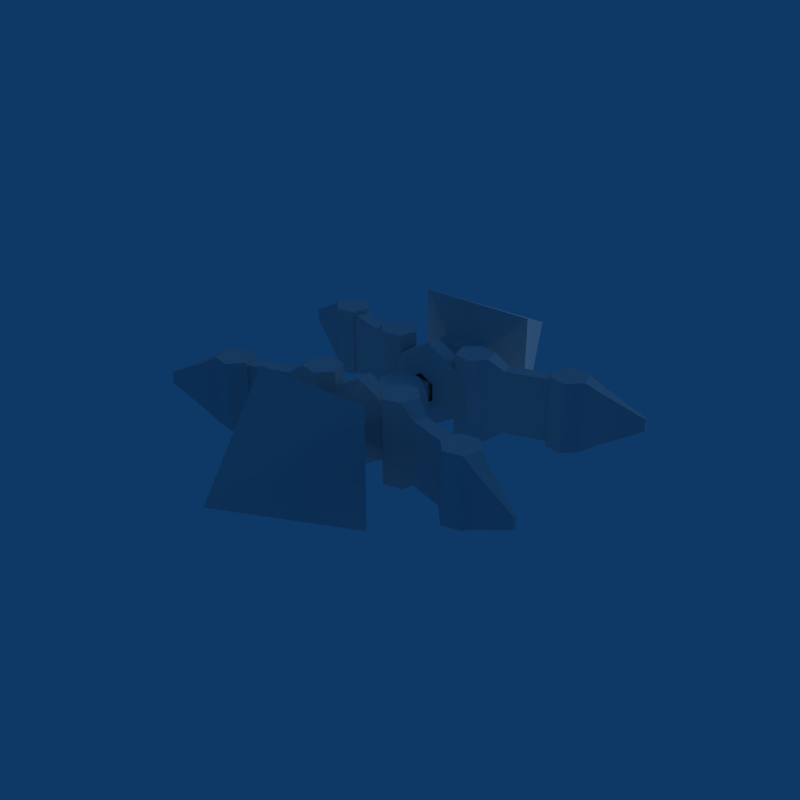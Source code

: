 # Source: Enemy_Pike.blend  (saved by Blender 2.49.2; exported with 4.5.12 LTS)
import bpy
from mathutils import Matrix  # noqa: F401  (used for matrix-valued properties, if any)

bpy.ops.wm.read_factory_settings(use_empty=True)
scene = bpy.context.scene
scene.name = 'Scene'

# ---- collections
col_collection_1 = bpy.data.collections.new('Collection 1'); scene.collection.children.link(col_collection_1)

# ---- world
world_world = bpy.data.worlds.new('World'); scene.world = world_world
world_world.color = (0.05656, 0.2208, 0.4)
world_world.use_sun_shadow = False
world_world.sun_shadow_jitter_overblur = 0.0
world_world.cycles.sampling_method = 'MANUAL'
world_world.cycles.sample_map_resolution = 256

# ---- lights
light_lamp = bpy.data.lights.new('Lamp', 'SUN')
light_lamp.transmission_factor = 0.0
light_lamp.angle = 1.571
light_lamp.energy = 1.0
light_lamp.shadow_buffer_clip_start = 0.5
light_lamp.shadow_soft_size = 1.0
light_lamp.shadow_cascade_max_distance = 1000.0
light_lamp.cycles.use_multiple_importance_sampling = False

# ---- meshes
me_pike = bpy.data.meshes.new('Pike')
me_pike.from_pydata([(4.891e-06, -0.1554, -1.214), (4.891e-06, -1.181, -1.214), (4.891e-06, -0.1554, -0.1167), (4.891e-06, -1.181, -0.1167), (0.4749, -0.1554, -0.3909), (0.4749, -1.181, -0.3909), (-0.4749, -0.1554, -0.3909), (-0.4749, -1.181, -0.3909), (0.4749, -0.1554, -0.9393), (0.4749, -1.181, -0.9393), (-0.4749, -0.1554, -0.9393), (-0.4749, -1.181, -0.9393), (0.4749, 0.0417, -0.3909), (-0.4749, 0.0417, -0.3909), (-0.4749, -1.378, -0.3909), (0.4749, 0.0417, -0.9393), (0.4749, -1.378, -0.9393), (-0.4749, 0.0417, -0.9393), (4.891e-06, 0.0417, -1.214), (4.891e-06, -1.378, -1.214), (-0.4749, -1.378, -0.9393), (0.4749, -1.378, -0.3909), (4.891e-06, 0.0417, -0.1167), (4.891e-06, -1.378, -0.1167), (0.1588, -1.518, -0.5734), (-0.1588, 0.182, -0.5734), (-0.1588, -1.518, -0.5734), (0.1588, -1.518, -0.7568), (4.891e-06, 0.182, -0.8485), (4.891e-06, -1.518, -0.8485), (-0.1588, 0.182, -0.7568), (-0.1588, -1.518, -0.7568), (0.1588, 0.182, -0.7568), (0.1588, 0.182, -0.5734), (4.891e-06, 0.182, -0.4817), (4.891e-06, -1.518, -0.4817), (0.1748, -0.2842, -0.5642), (-0.1748, -0.2842, -0.5642), (-0.1748, -1.052, -0.5642), (0.1748, -0.2842, -0.766), (0.1748, -1.052, -0.766), (-0.1748, -0.2842, -0.766), (-0.1748, -1.052, -0.766), (4.891e-06, -0.2842, -0.8669), (4.891e-06, -1.052, -0.8669), (0.1748, -1.052, -0.5642), (4.891e-06, -0.2842, -0.4633), (4.891e-06, -1.052, -0.4633), (0.7249, 0.1729, -1.194), (0.7249, -1.509, -1.194), (-0.7249, 0.1729, -1.194), (-0.7249, -1.509, -1.194), (0.7952, -0.04748, -1.192), (0.7952, -1.289, -1.192), (-0.7951, -0.04748, -1.192), (-0.7951, -1.289, -1.192), (0.6394, -0.2185, -1.191), (0.6394, -1.118, -1.191), (-0.6394, -0.2185, -1.191), (-0.6394, -1.118, -1.191), (0.4134, -0.1691, -1.193), (0.4134, -1.167, -1.193), (-0.4134, -0.1691, -1.193), (-0.4134, -1.167, -1.193), (0.3432, 0.05128, -1.196), (0.3432, -1.387, -1.196), (-0.3432, 0.05128, -1.196), (-0.3432, -1.387, -1.196), (0.499, 0.2223, -1.196), (0.499, -1.558, -1.196), (-0.4989, 0.2223, -1.196), (-0.4989, -1.558, -1.196), (0.7237, 0.1746, -0.1371), (0.7237, -1.511, -0.1371), (-0.7237, 0.1746, -0.1371), (-0.7237, -1.511, -0.1371), (0.7939, -0.04574, -0.1347), (0.7939, -1.29, -0.1347), (-0.7939, -0.04574, -0.1347), (-0.7939, -1.29, -0.1347), (0.6382, -0.2168, -0.1342), (0.6382, -1.119, -0.1342), (-0.6382, -0.2168, -0.1342), (-0.6382, -1.119, -0.1342), (0.4122, -0.1674, -0.136), (0.4122, -1.169, -0.136), (-0.4122, -0.1674, -0.136), (-0.4122, -1.169, -0.136), (0.342, 0.05302, -0.1383), (0.342, -1.389, -0.1383), (-0.342, 0.05302, -0.1383), (-0.342, -1.389, -0.1383), (0.4977, 0.224, -0.1388), (0.4977, -1.56, -0.1388), (-0.4977, 0.224, -0.1388), (-0.4977, -1.56, -0.1388), (0.5692, 0.001902, -1.194), (0.5692, -1.338, -1.194), (-0.5692, 0.001902, -1.194), (-0.5692, -1.338, -1.194), (0.568, 0.003638, -0.1365), (0.568, -1.34, -0.1365), (-0.5679, 0.003638, -0.1365), (-0.5679, -1.34, -0.1365), (0.9134, 0.204, -1.059), (0.9134, -1.54, -1.059), (-0.9134, 0.204, -1.059), (-0.9134, -1.54, -1.059), (0.9125, 0.2053, -0.2719), (0.9125, -1.541, -0.2719), (-0.9124, 0.2053, -0.2719), (-0.9124, -1.541, -0.2719), (0.9656, 0.03992, -1.057), (0.9656, -1.376, -1.057), (-0.9656, 0.03992, -1.057), (-0.9656, -1.376, -1.057), (0.9647, 0.04121, -0.2702), (0.9647, -1.377, -0.2702), (-0.9647, 0.04121, -0.2702), (-0.9647, -1.377, -0.2702), (1.597, 0.4219, -1.059), (1.597, -1.758, -1.059), (-1.597, 0.4219, -1.059), (-1.597, -1.758, -1.059), (1.649, 0.2578, -1.057), (1.649, -1.594, -1.057), (-1.649, 0.2578, -1.057), (-1.649, -1.594, -1.057), (1.649, 0.2591, -0.2698), (1.649, -1.595, -0.2698), (-1.649, 0.2591, -0.2698), (-1.649, -1.595, -0.2698), (1.596, 0.4232, -0.2715), (1.596, -1.759, -0.2715), (-1.596, 0.4232, -0.2715), (-1.596, -1.759, -0.2715), (2.486, 0.631, -0.5908), (2.486, -1.967, -0.5908), (-2.486, 0.631, -0.5908), (-2.486, -1.967, -0.5908), (2.498, 0.5936, -0.5905), (2.498, -1.93, -0.5905), (-2.498, 0.5936, -0.5905), (-2.498, -1.93, -0.5905), (2.498, 0.5933, -0.7391), (2.498, -1.929, -0.7391), (-2.498, 0.5933, -0.7391), (-2.498, -1.929, -0.7391), (2.486, 0.6307, -0.7394), (2.486, -1.967, -0.7394), (-2.486, 0.6307, -0.7394), (-2.486, -1.967, -0.7394), (2.035, 0.3882, -0.3379), (2.035, -1.724, -0.3379), (-2.035, 0.3882, -0.3379), (-2.035, -1.724, -0.3379), (2.036, 0.3869, -0.9901), (2.036, -1.723, -0.9901), (-2.036, 0.3869, -0.9901), (-2.036, -1.723, -0.9901), (1.982, 0.5523, -0.3393), (1.982, -1.888, -0.3393), (-1.982, 0.5523, -0.3393), (-1.982, -1.888, -0.3393), (1.983, 0.551, -0.9915), (1.983, -1.887, -0.9915), (-1.983, 0.551, -0.9915), (-1.983, -1.887, -0.9915), (1.638, 0.3506, -0.2271), (1.638, -1.687, -0.2271), (-1.638, 0.3506, -0.2271), (-1.638, -1.687, -0.2271), (1.639, 0.3489, -1.103), (1.639, -1.685, -1.103), (-1.639, 0.3489, -1.103), (-1.639, -1.685, -1.103), (1.568, 0.571, -0.229), (1.568, -1.907, -0.229), (-1.568, 0.571, -0.229), (-1.568, -1.907, -0.229), (1.412, 0.4, -0.2285), (1.412, -1.736, -0.2285), (-1.412, 0.4, -0.2285), (-1.412, -1.736, -0.2285), (1.482, 0.1796, -0.2266), (1.482, -1.516, -0.2266), (-1.482, 0.1796, -0.2266), (-1.482, -1.516, -0.2266), (1.708, 0.1302, -0.2251), (1.708, -1.466, -0.2251), (-1.708, 0.1302, -0.2251), (-1.708, -1.466, -0.2251), (1.864, 0.3012, -0.2256), (1.864, -1.637, -0.2256), (-1.864, 0.3012, -0.2256), (-1.864, -1.637, -0.2256), (1.794, 0.5216, -0.2275), (1.794, -1.858, -0.2275), (-1.794, 0.5216, -0.2275), (-1.794, -1.858, -0.2275), (1.569, 0.5693, -1.105), (1.569, -1.905, -1.105), (-1.569, 0.5693, -1.105), (-1.569, -1.905, -1.105), (1.413, 0.3983, -1.105), (1.413, -1.734, -1.105), (-1.413, 0.3983, -1.105), (-1.413, -1.734, -1.105), (1.483, 0.1779, -1.103), (1.483, -1.514, -1.103), (-1.483, 0.1779, -1.103), (-1.483, -1.514, -1.103), (1.709, 0.1285, -1.101), (1.709, -1.465, -1.101), (-1.709, 0.1285, -1.101), (-1.709, -1.465, -1.101), (1.865, 0.2995, -1.102), (1.865, -1.636, -1.102), (-1.865, 0.2995, -1.102), (-1.865, -1.636, -1.102), (1.795, 0.5199, -1.104), (1.795, -1.856, -1.104), (-1.795, 0.5199, -1.104), (-1.795, -1.856, -1.104), (0.1777, -0.7416, -0.4384), (0.2276, -0.7623, -0.4187), (0.2974, -0.7912, -0.5318), (0.3219, -0.8014, -0.6651), (0.2974, -0.7912, -0.7985), (0.2276, -0.7623, -0.9115), (0.1232, -0.7191, -0.9871), (4.846e-06, -0.668, -0.4381), (-0.1232, -0.617, -0.9871), (-0.2276, -0.5737, -0.9115), (-0.2974, -0.5448, -0.7985), (-0.3219, -0.5347, -0.6651), (-0.2974, -0.5448, -0.5318), (-0.2276, -0.5737, -0.4187), (-0.1777, -0.5944, -0.4384), (-0.1777, -0.7416, -0.4384), (-0.2276, -0.7623, -0.4187), (-0.2974, -0.7912, -0.5318), (-0.3219, -0.8014, -0.6651), (-0.2974, -0.7912, -0.7985), (-0.2276, -0.7623, -0.9115), (-0.1232, -0.7191, -0.9871), (4.651e-06, -0.668, -1.014), (-0.05103, -0.7912, -0.9871), (-0.05103, -0.5448, -0.9871), (-0.09429, -0.8957, -0.9115), (-0.09429, -0.4404, -0.9115), (-0.1232, -0.9655, -0.7985), (-0.1232, -0.3706, -0.7985), (-0.1333, -0.99, -0.6651), (-0.1333, -0.3461, -0.6651), (-0.1232, -0.9655, -0.5318), (-0.1232, -0.371, -0.5318), (-0.09429, -0.8957, -0.4187), (-0.09429, -0.4404, -0.4187), (-0.07361, -0.8457, -0.4384), (-0.07361, -0.4903, -0.4384), (0.07362, -0.8457, -0.4384), (0.07362, -0.4903, -0.4384), (0.0943, -0.8957, -0.4187), (0.0943, -0.4404, -0.4187), (0.0943, -0.8957, -0.9115), (0.0943, -0.4404, -0.9115), (0.05103, -0.7912, -0.9871), (0.05103, -0.5448, -0.9871), (0.1232, -0.617, -0.9871), (0.2276, -0.5737, -0.9115), (0.2974, -0.5448, -0.7985), (0.3219, -0.5347, -0.6651), (0.2974, -0.5448, -0.5318), (0.2276, -0.5737, -0.4187), (0.1777, -0.5944, -0.4384), (0.75, -2.125, -1.415), (-0.75, 0.7888, -1.415), (-0.75, -2.125, -1.415), (0.75, -2.125, 0.08487), (0.75, 0.7888, 0.08487), (0.75, 0.7888, -1.415), (-0.75, -2.125, 0.08488), (-0.75, 0.7888, 0.08488), (4.76e-06, -3.668, -0.6651), (4.784e-06, 2.332, -0.6651), (0.3083, 0.6251, -0.9734), (0.3083, -1.961, -0.9734), (-0.3083, 0.6251, -0.9734), (-0.3083, -1.961, -0.9734), (0.3083, 0.6251, -0.3569), (0.3083, -1.961, -0.3569), (-0.3083, 0.6251, -0.3569), (-0.3083, -1.961, -0.3569), (-0.3083, 0.412, -0.9734), (0.3083, -1.748, -0.9734), (0.3083, 0.412, -0.3569), (-0.3083, -1.748, -0.9734), (-0.3083, 0.412, -0.3569), (0.3083, 0.412, -0.9734), (0.3083, -1.748, -0.3569), (-0.3083, -1.748, -0.3569), (-0.1013, 0.2637, -0.7664), (-0.1013, -1.6, -0.7664), (0.1013, 0.2637, -0.7664), (0.1013, -1.6, -0.7664), (0.1013, 0.2637, -0.5638), (0.1013, -1.6, -0.5638), (-0.1013, 0.2637, -0.5638), (-0.1013, -1.6, -0.5638), (0.123, -0.371, -0.7981), (0.123, -0.965, -0.7981), (0.123, -0.371, -0.5321), (0.123, -0.965, -0.5321), (0.133, -0.346, -0.6651), (0.133, -0.99, -0.6651)], [], [(11, 20, 14, 7), (18, 0, 10, 17), (19, 20, 11, 1), (8, 0, 18, 15), (9, 16, 19, 1), (6, 13, 17, 10), (15, 12, 4, 8), (5, 21, 16, 9), (2, 22, 13, 6), (14, 23, 3, 7), (12, 22, 2, 4), (3, 23, 21, 5), (15, 32, 33, 12), (24, 27, 16, 21), (25, 30, 17, 13), (18, 28, 32, 15), (27, 29, 19, 16), (19, 29, 31, 20), (17, 30, 28, 18), (31, 26, 14, 20), (26, 35, 23, 14), (33, 34, 22, 12), (23, 35, 24, 21), (25, 13, 22, 34), (7, 38, 42, 11), (43, 0, 8, 39), (0, 43, 41, 10), (42, 44, 1, 11), (40, 9, 1, 44), (10, 41, 37, 6), (36, 39, 8, 4), (9, 40, 45, 5), (6, 37, 46, 2), (47, 38, 7, 3), (5, 45, 47, 3), (4, 2, 46, 36), (96, 48, 52), (53, 49, 97), (54, 50, 98), (99, 51, 55), (100, 76, 72), (73, 77, 101), (74, 78, 102), (103, 79, 75), (96, 52, 56), (57, 53, 97), (58, 54, 98), (99, 55, 59), (100, 80, 76), (77, 81, 101), (78, 82, 102), (103, 83, 79), (96, 56, 60), (61, 57, 97), (62, 58, 98), (99, 59, 63), (100, 84, 80), (81, 85, 101), (82, 86, 102), (103, 87, 83), (96, 60, 64), (65, 61, 97), (66, 62, 98), (99, 63, 67), (100, 88, 84), (85, 89, 101), (86, 90, 102), (103, 91, 87), (96, 64, 68), (69, 65, 97), (70, 66, 98), (99, 67, 71), (100, 92, 88), (89, 93, 101), (90, 94, 102), (103, 95, 91), (96, 68, 48), (49, 69, 97), (50, 70, 98), (99, 71, 51), (100, 72, 92), (93, 73, 101), (94, 74, 102), (103, 75, 95), (52, 76, 80, 56), (81, 77, 53, 57), (82, 78, 54, 58), (55, 79, 83, 59), (56, 80, 84, 60), (85, 81, 57, 61), (86, 82, 58, 62), (59, 83, 87, 63), (60, 84, 88, 64), (89, 85, 61, 65), (90, 86, 62, 66), (63, 87, 91, 67), (64, 88, 92, 68), (93, 89, 65, 69), (94, 90, 66, 70), (67, 91, 95, 71), (68, 92, 72, 48), (73, 93, 69, 49), (74, 94, 70, 50), (71, 95, 75, 51), (48, 72, 108, 104), (109, 73, 49, 105), (110, 74, 50, 106), (51, 75, 111, 107), (76, 52, 112, 116), (113, 53, 77, 117), (114, 54, 78, 118), (79, 55, 115, 119), (72, 76, 116, 108), (117, 77, 73, 109), (118, 78, 74, 110), (75, 79, 119, 111), (52, 48, 104, 112), (105, 49, 53, 113), (106, 50, 54, 114), (55, 51, 107, 115), (112, 104, 120, 124), (121, 105, 113, 125), (122, 106, 114, 126), (115, 107, 123, 127), (108, 116, 128, 132), (129, 117, 109, 133), (130, 118, 110, 134), (111, 119, 131, 135), (116, 112, 124, 128), (125, 113, 117, 129), (126, 114, 118, 130), (119, 115, 127, 131), (104, 108, 132, 120), (133, 109, 105, 121), (134, 110, 106, 122), (107, 111, 135, 123), (120, 132, 128, 124), (129, 133, 121, 125), (130, 134, 122, 126), (123, 135, 131, 127), (148, 136, 140, 144), (141, 137, 149, 145), (142, 138, 150, 146), (151, 139, 143, 147), (164, 160, 136, 148), (137, 161, 165, 149), (138, 162, 166, 150), (167, 163, 139, 151), (152, 156, 144, 140), (145, 157, 153, 141), (146, 158, 154, 142), (155, 159, 147, 143), (160, 152, 140, 136), (141, 153, 161, 137), (142, 154, 162, 138), (163, 155, 143, 139), (156, 164, 148, 144), (149, 165, 157, 145), (150, 166, 158, 146), (159, 167, 151, 147), (216, 220, 164, 156), (165, 221, 217, 157), (166, 222, 218, 158), (219, 223, 167, 159), (196, 192, 152, 160), (153, 193, 197, 161), (154, 194, 198, 162), (199, 195, 155, 163), (192, 216, 156, 152), (157, 217, 193, 153), (158, 218, 194, 154), (195, 219, 159, 155), (220, 196, 160, 164), (161, 197, 221, 165), (162, 198, 222, 166), (223, 199, 163, 167), (200, 176, 196, 220), (197, 177, 201, 221), (198, 178, 202, 222), (203, 179, 199, 223), (204, 180, 176, 200), (177, 181, 205, 201), (178, 182, 206, 202), (207, 183, 179, 203), (208, 184, 180, 204), (181, 185, 209, 205), (182, 186, 210, 206), (211, 187, 183, 207), (212, 188, 184, 208), (185, 189, 213, 209), (186, 190, 214, 210), (215, 191, 187, 211), (216, 192, 188, 212), (189, 193, 217, 213), (190, 194, 218, 214), (219, 195, 191, 215), (168, 196, 176), (177, 197, 169), (178, 198, 170), (171, 199, 179), (172, 200, 220), (221, 201, 173), (222, 202, 174), (175, 203, 223), (168, 176, 180), (181, 177, 169), (182, 178, 170), (171, 179, 183), (172, 204, 200), (201, 205, 173), (202, 206, 174), (175, 207, 203), (168, 180, 184), (185, 181, 169), (186, 182, 170), (171, 183, 187), (172, 208, 204), (205, 209, 173), (206, 210, 174), (175, 211, 207), (168, 184, 188), (189, 185, 169), (190, 186, 170), (171, 187, 191), (172, 212, 208), (209, 213, 173), (210, 214, 174), (175, 215, 211), (168, 188, 192), (193, 189, 169), (194, 190, 170), (171, 191, 195), (172, 216, 212), (213, 217, 173), (214, 218, 174), (175, 219, 215), (168, 192, 196), (197, 193, 169), (198, 194, 170), (171, 195, 199), (172, 220, 216), (217, 221, 173), (218, 222, 174), (175, 223, 219), (230, 267, 246), (269, 268, 266, 270), (265, 267, 230, 229), (270, 266, 310, 271), (311, 265, 229, 228), (271, 310, 314, 272), (315, 311, 228, 227), (272, 314, 312, 273), (262, 275, 274, 264), (225, 224, 261, 263), (262, 260, 231), (231, 259, 261), (264, 258, 260, 262), (257, 255, 313, 263), (266, 250, 252, 310), (249, 247, 267, 265), (267, 247, 246), (246, 232, 248), (248, 232, 233, 250), (244, 245, 247, 249), (243, 244, 249, 251), (242, 243, 251, 253), (241, 242, 253, 255), (256, 236, 237, 258), (258, 237, 238, 260), (239, 240, 257, 259), (231, 238, 239), (238, 237, 240, 239), (237, 236, 241, 240), (235, 242, 241, 236), (235, 234, 243, 242), (233, 244, 243, 234), (233, 232, 245, 244), (245, 232, 246), (246, 247, 245), (252, 250, 233, 234), (254, 252, 234, 235), (256, 254, 235, 236), (241, 255, 257, 240), (239, 259, 231), (231, 260, 238), (257, 263, 261, 259), (264, 312, 256, 258), (249, 265, 311, 251), (266, 268, 248, 250), (248, 268, 246), (268, 269, 246), (315, 227, 226, 313), (313, 226, 225, 263), (274, 273, 312, 264), (261, 224, 231), (231, 275, 262), (231, 224, 275), (275, 224, 225, 274), (225, 226, 273, 274), (227, 272, 273, 226), (227, 228, 271, 272), (228, 229, 270, 271), (229, 230, 269, 270), (269, 230, 246), (276, 284, 278), (285, 281, 277), (280, 281, 285), (284, 276, 279), (279, 282, 284), (283, 280, 285), (284, 282, 278), (277, 283, 285), (286, 288, 277, 281), (287, 276, 278, 289), (290, 286, 281, 280), (291, 279, 276, 287), (292, 290, 280, 283), (279, 291, 293, 282), (288, 292, 283, 277), (282, 293, 289, 278), (299, 294, 288, 286), (293, 301, 297, 289), (289, 297, 295, 287), (287, 295, 300, 291), (296, 299, 286, 290), (291, 300, 301, 293), (298, 296, 290, 292), (294, 298, 292, 288), (294, 299, 304, 302), (305, 295, 297, 303), (299, 296, 306, 304), (307, 300, 295, 305), (296, 298, 308, 306), (309, 301, 300, 307), (298, 294, 302, 308), (303, 297, 301, 309), (302, 304, 310, 252), (311, 305, 303, 251), (306, 308, 256, 312), (255, 309, 307, 313), (314, 304, 306), (312, 314, 306), (314, 310, 304), (315, 307, 305), (311, 315, 305), (315, 313, 307), (254, 308, 302), (252, 254, 302), (254, 256, 308), (253, 303, 309), (255, 253, 309), (253, 251, 303)])
me_pike.use_remesh_preserve_volume = False
me_pike.use_remesh_preserve_attributes = False
me_pike.use_mirror_vertex_groups = False
me_pike.update()
arm_armature = bpy.data.armatures.new('Armature')  # bones are not reproduced

# ---- objects
ob_armature = bpy.data.objects.new('Armature', arm_armature)
ob_pike = bpy.data.objects.new('Pike', me_pike)
ob_lamp = bpy.data.objects.new('Lamp', light_lamp)

# ---- transforms, parenting, visibility, modifiers, constraints
ob_armature.location = (0.0, 0.0, 0.0)
ob_armature.lock_rotations_4d = False
ob_armature.empty_display_type = 'ARROWS'
ob_armature.show_in_front = True
ob_armature.lineart.crease_threshold = 0.0
ob_pike.parent = ob_armature
ob_pike.matrix_parent_inverse = Matrix(((1.0, 0.0, 0.0, 5.96e-08), (0.0, 1.0, 0.0, 0.668), (0.0, 0.0, 1.0, 0.6678), (0.0, 0.0, 0.0, 1.0)))
ob_pike.location = (0.0, 0.0, 0.0)
ob_pike.lock_rotations_4d = False
ob_pike.empty_display_type = 'ARROWS'
ob_pike.lineart.crease_threshold = 0.0
_vg = ob_pike.vertex_groups.new(name='Bone0Up.L')
_vg.add([48, 52, 56, 60, 64, 68, 72, 76, 80, 84, 88, 92, 96, 100, 104, 108, 112, 116, 120, 124, 128, 132], 1.0, 'REPLACE')
_vg = ob_pike.vertex_groups.new(name='Bone1Up.L')
_vg.add([136, 140, 144, 148, 152, 156, 160, 164, 168, 172, 176, 180, 184, 188, 192, 196, 200, 204, 208, 212, 216, 220], 1.0, 'REPLACE')
_vg = ob_pike.vertex_groups.new(name='Bone0Up.R')
_vg.add([50, 54, 58, 62, 66, 70, 74, 78, 82, 86, 90, 94, 98, 102, 106, 110, 114, 118, 122, 126, 130, 134], 1.0, 'REPLACE')
_vg = ob_pike.vertex_groups.new(name='Bone1Up.R')
_vg.add([138, 142, 146, 150, 154, 158, 162, 166, 170, 174, 178, 182, 186, 190, 194, 198, 202, 206, 210, 214, 218, 222], 1.0, 'REPLACE')
_vg = ob_pike.vertex_groups.new(name='Bone0Do.L')
_vg.add([49, 53, 57, 61, 65, 69, 73, 77, 81, 85, 89, 93, 97, 101, 105, 109, 113, 117, 121, 125, 129, 133], 1.0, 'REPLACE')
_vg = ob_pike.vertex_groups.new(name='Bone1Do.L')
_vg.add([137, 141, 145, 149, 153, 157, 161, 165, 169, 173, 177, 181, 185, 189, 193, 197, 201, 205, 209, 213, 217, 221], 1.0, 'REPLACE')
_vg = ob_pike.vertex_groups.new(name='Bone0Do.R')
_vg.add([51, 55, 59, 63, 67, 71, 75, 79, 83, 87, 91, 95, 99, 103, 107, 111, 115, 119, 123, 127, 131, 135], 1.0, 'REPLACE')
_vg = ob_pike.vertex_groups.new(name='Bone1Do.R')
_vg.add([139, 143, 147, 151, 155, 159, 163, 167, 171, 175, 179, 183, 187, 191, 195, 199, 203, 207, 211, 215, 219, 223], 1.0, 'REPLACE')
_vg = ob_pike.vertex_groups.new(name='Body')
_vg.add([0, 1, 2, 3, 4, 5, 6, 7, 8, 9, 10, 11, 12, 13, 14, 15, 16, 17, 18, 19, 20, 21, 22, 23, 24, 25, 26, 27, 28, 29, 30, 31, 32, 33, 34, 35, 36, 37, 38, 39, 40, 41, 42, 43, 44, 45, 46, 47, 224, 225, 226, 227, 228, 229, 230, 231, 232, 233, 234, 235, 236, 237, 238, 239, 240, 241, 242, 243, 244, 245, 246, 247, 248, 249, 250, 251, 252, 253, 254, 255, 256, 257, 258, 259, 260, 261, 262, 263, 264, 265, 266, 267, 268, 269, 270, 271, 272, 273, 274, 275, 276, 277, 278, 279, 280, 281, 282, 283, 284, 285, 286, 287, 288, 289, 290, 291, 292, 293, 294, 295, 296, 297, 298, 299, 300, 301, 302, 303, 304, 305, 306, 307, 308, 309, 310, 311, 312, 313, 314, 315], 1.0, 'REPLACE')
_m = ob_pike.modifiers.new('Armature', 'ARMATURE')
_m.object = ob_armature
ob_lamp.location = (0.0, 0.0, 0.0)
ob_lamp.rotation_euler = (4.712, -0.0, 0.0)
ob_lamp.lock_rotations_4d = False
ob_lamp.empty_display_type = 'ARROWS'
ob_lamp.lineart.crease_threshold = 0.0

# ---- collection membership
col_collection_1.objects.link(ob_armature)
col_collection_1.objects.link(ob_pike)
col_collection_1.objects.link(ob_lamp)

# ---- scene / render settings (as saved in the file)
scene.frame_start = 1; scene.frame_end = 250; scene.frame_set(1)
scene.render.engine = 'BLENDER_EEVEE_NEXT'
scene.render.image_settings.compression = 90
scene.render.resolution_x = 640
scene.render.resolution_y = 640
scene.render.pixel_aspect_x = 100.0
scene.render.pixel_aspect_y = 100.0
scene.render.fps = 25
scene.render.dither_intensity = 0.0
scene.render.use_compositing = False
scene.render.use_sequencer = False
scene.render.bake_margin = 2
scene.render.bake_bias = 0.0
scene.render.use_stamp_time = False
scene.render.use_stamp_date = False
scene.render.use_stamp_frame = False
scene.render.use_stamp_camera = False
scene.render.use_stamp_scene = False
scene.render.use_stamp_filename = False
scene.render.use_stamp_render_time = False
scene.render.stamp_font_size = 0
scene.cycles.use_denoising = False
scene.cycles.samples = 10
scene.cycles.sampling_pattern = 'TABULATED_SOBOL'
scene.cycles.light_sampling_threshold = 0.0
scene.cycles.use_adaptive_sampling = False
scene.cycles.use_light_tree = False
scene.cycles.blur_glossy = 0.0
scene.cycles.volume_bounces = 1
scene.cycles.pixel_filter_type = 'GAUSSIAN'
scene.cycles.sample_clamp_indirect = 0.0
scene.view_settings.view_transform = 'Raw'
bpy.context.view_layer.update()

# ---- added for rendering (the .blend has no active camera): camera
cam_auto = bpy.data.cameras.new('AutoCamera')
cam_auto.lens = 50.0
cam_auto.sensor_width = 36.0
cam_auto.clip_end = 1000.0
ob_auto_camera = bpy.data.objects.new('AutoCamera', cam_auto)
scene.collection.objects.link(ob_auto_camera)
ob_auto_camera.location = (7.35623, -8.82747, 5.88767)
ob_auto_camera.rotation_euler = (1.09748, -7.21219e-08, 0.694738)
scene.camera = ob_auto_camera
bpy.context.view_layer.update()
